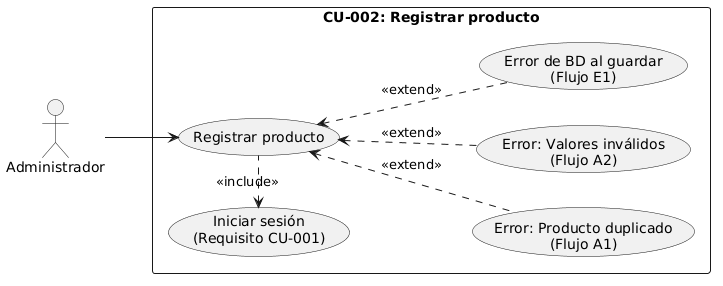

The diagram above was rendered by PlantUML. Its source (embedded in the PNG):
@startuml
left to right direction
skinparam packageStyle rectangle

actor "Administrador" as Admin

rectangle "CU-002: Registrar producto" {
    usecase "Iniciar sesión\n(Requisito CU-001)" as CU1
    usecase "Registrar producto" as CU2
    usecase "Error: Producto duplicado\n(Flujo A1)" as CU2_A1
    usecase "Error: Valores inválidos\n(Flujo A2)" as CU2_A2
    usecase "Error de BD al guardar\n(Flujo E1)" as CU2_E1
}

Admin --> CU2
CU2 .left.> CU1 : <<include>>

CU2_A1 .up.> CU2 : <<extend>>
CU2_A2 .up.> CU2 : <<extend>>
CU2_E1 .up.> CU2 : <<extend>>
@enduml